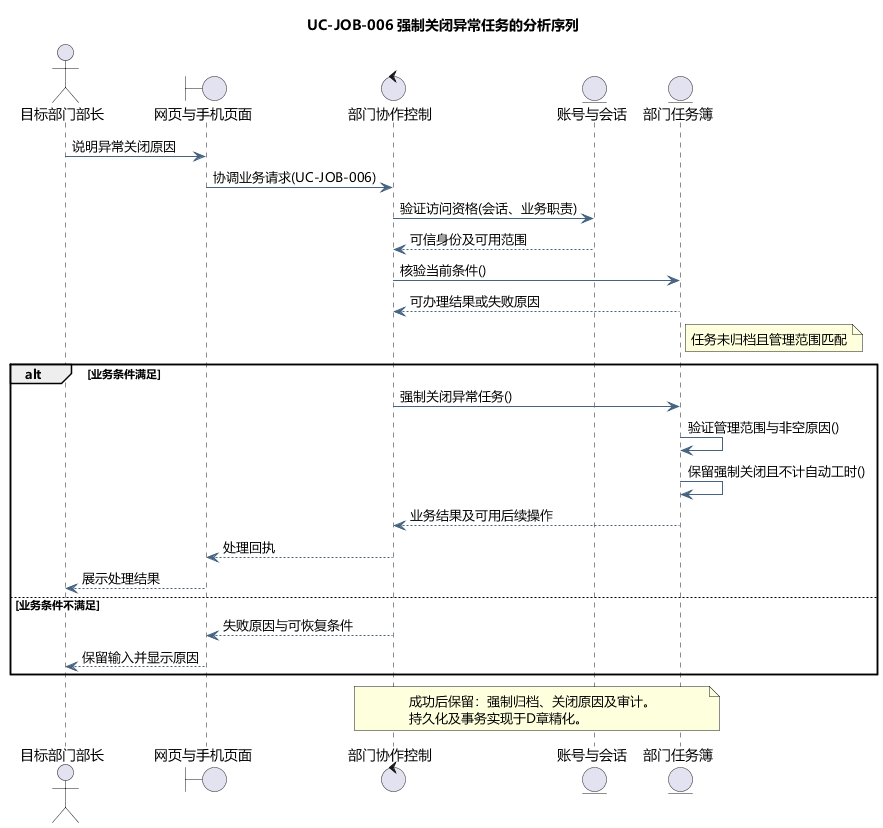

The diagram above was rendered by PlantUML. Its source (embedded in the PNG):
@startuml
skinparam defaultFontName Microsoft YaHei
skinparam shadowing false
skinparam backgroundColor #FFFFFF
skinparam ArrowColor #466482
skinparam classAttributeIconSize 0
hide empty members
title UC-JOB-006 强制关闭异常任务的分析序列
actor "目标部门部长" as actor
boundary "网页与手机页面" as page
control "部门协作控制" as ctl
entity "账号与会话" as identity
entity "部门任务簿" as model
actor -> page : 说明异常关闭原因
page -> ctl : 协调业务请求(UC-JOB-006)
ctl -> identity : 验证访问资格(会话、业务职责)
identity --> ctl : 可信身份及可用范围
ctl -> model : 核验当前条件()
model --> ctl : 可办理结果或失败原因
note right of model
任务未归档且管理范围匹配
end note
alt 业务条件满足
ctl -> model : 强制关闭异常任务()
model -> model : 验证管理范围与非空原因()
model -> model : 保留强制关闭且不计自动工时()
model --> ctl : 业务结果及可用后续操作
ctl --> page : 处理回执
page --> actor : 展示处理结果
else 业务条件不满足
ctl --> page : 失败原因与可恢复条件
page --> actor : 保留输入并显示原因
end
note over ctl,model
成功后保留：强制归档、关闭原因及审计。
持久化及事务实现于D章精化。
end note

@enduml